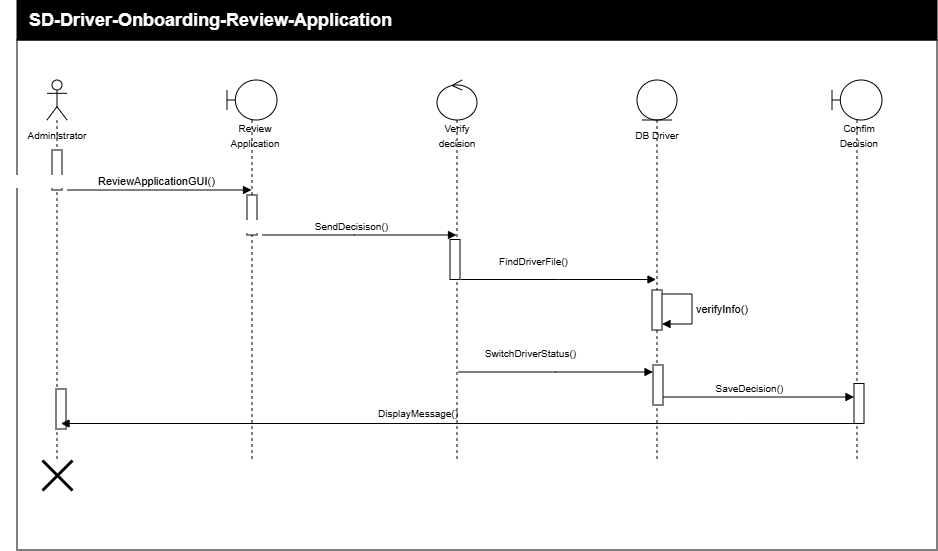

The diagram above was exported from draw.io. Its source (the exported page's mxGraphModel, read from the mxfile embedded in the PNG):
<mxGraphModel dx="377" dy="347" grid="1" gridSize="10" guides="1" tooltips="1" connect="1" arrows="1" fold="1" page="1" pageScale="1" pageWidth="850" pageHeight="1100" math="0" shadow="0">
  <root>
    <mxCell id="0" />
    <mxCell id="1" parent="0" />
    <mxCell id="LN4Y0vzYR7_N3SrYjEBy-18" parent="1" style="whiteSpace=wrap;html=1;movable=1;resizable=1;rotatable=1;deletable=1;editable=1;locked=0;connectable=1;" value="" vertex="1">
      <mxGeometry height="510" width="920" x="40" y="120" as="geometry" />
    </mxCell>
    <mxCell id="LN4Y0vzYR7_N3SrYjEBy-7" parent="1" style="shape=umlLifeline;perimeter=lifelinePerimeter;whiteSpace=wrap;html=1;container=1;dropTarget=0;collapsible=0;recursiveResize=0;outlineConnect=0;portConstraint=eastwest;newEdgeStyle={&quot;edgeStyle&quot;:&quot;sequenceEdgeStyle&quot;,&quot;libavoidRouting&quot;:0,&quot;curved&quot;:0,&quot;rounded&quot;:0};participant=umlActor;" value="" vertex="1">
      <mxGeometry height="380" width="20" x="70" y="160" as="geometry" />
    </mxCell>
    <mxCell id="LN4Y0vzYR7_N3SrYjEBy-21" parent="LN4Y0vzYR7_N3SrYjEBy-7" style="html=1;points=[[0,0,0,0,5],[0,1,0,0,-5],[1,0,0,0,5],[1,1,0,0,-5]];perimeter=orthogonalPerimeter;outlineConnect=0;targetShapes=umlLifeline;portConstraint=eastwest;newEdgeStyle={&quot;edgeStyle&quot;:&quot;sequenceEdgeStyle&quot;,&quot;libavoidRouting&quot;:0,&quot;curved&quot;:0,&quot;rounded&quot;:0};" value="" vertex="1">
      <mxGeometry height="40" width="10" x="5" y="70" as="geometry" />
    </mxCell>
    <mxCell id="LN4Y0vzYR7_N3SrYjEBy-41" parent="LN4Y0vzYR7_N3SrYjEBy-7" style="html=1;points=[[0,0,0,0,5],[0,1,0,0,-5],[1,0,0,0,5],[1,1,0,0,-5]];perimeter=orthogonalPerimeter;outlineConnect=0;targetShapes=umlLifeline;portConstraint=eastwest;newEdgeStyle={&quot;edgeStyle&quot;:&quot;sequenceEdgeStyle&quot;,&quot;libavoidRouting&quot;:0,&quot;curved&quot;:0,&quot;rounded&quot;:0};" value="" vertex="1">
      <mxGeometry height="40" width="10" x="9" y="309" as="geometry" />
    </mxCell>
    <mxCell id="LN4Y0vzYR7_N3SrYjEBy-8" parent="1" style="text;html=1;whiteSpace=wrap;strokeColor=none;fillColor=none;align=center;verticalAlign=middle;rounded=0;" value="&lt;font style=&quot;font-size: 10px;&quot;&gt;Administrator&lt;/font&gt;" vertex="1">
      <mxGeometry height="30" width="60" x="50" y="200" as="geometry" />
    </mxCell>
    <mxCell id="LN4Y0vzYR7_N3SrYjEBy-9" parent="1" style="shape=umlLifeline;perimeter=lifelinePerimeter;whiteSpace=wrap;html=1;container=1;dropTarget=0;collapsible=0;recursiveResize=0;outlineConnect=0;portConstraint=eastwest;newEdgeStyle={&quot;edgeStyle&quot;:&quot;sequenceEdgeStyle&quot;,&quot;libavoidRouting&quot;:0,&quot;curved&quot;:0,&quot;rounded&quot;:0};participant=umlBoundary;" value="" vertex="1">
      <mxGeometry height="380" width="50" x="250" y="160" as="geometry" />
    </mxCell>
    <mxCell id="LN4Y0vzYR7_N3SrYjEBy-10" parent="1" style="text;html=1;whiteSpace=wrap;strokeColor=none;fillColor=none;align=center;verticalAlign=middle;rounded=0;" value="&lt;span style=&quot;font-size: 10px;&quot;&gt;Review&lt;br&gt;Application&lt;/span&gt;" vertex="1">
      <mxGeometry height="30" width="60" x="248" y="200" as="geometry" />
    </mxCell>
    <mxCell id="LN4Y0vzYR7_N3SrYjEBy-11" parent="1" style="shape=umlLifeline;perimeter=lifelinePerimeter;whiteSpace=wrap;html=1;container=1;dropTarget=0;collapsible=0;recursiveResize=0;outlineConnect=0;portConstraint=eastwest;newEdgeStyle={&quot;edgeStyle&quot;:&quot;sequenceEdgeStyle&quot;,&quot;libavoidRouting&quot;:0,&quot;curved&quot;:0,&quot;rounded&quot;:0};participant=umlControl;" value="" vertex="1">
      <mxGeometry height="380" width="40" x="460" y="160" as="geometry" />
    </mxCell>
    <mxCell id="LN4Y0vzYR7_N3SrYjEBy-12" parent="1" style="text;html=1;whiteSpace=wrap;strokeColor=none;fillColor=none;align=center;verticalAlign=middle;rounded=0;" value="&lt;span style=&quot;font-size: 10px;&quot;&gt;Verify&lt;br&gt;decision&lt;/span&gt;" vertex="1">
      <mxGeometry height="30" width="60" x="450" y="200" as="geometry" />
    </mxCell>
    <mxCell id="LN4Y0vzYR7_N3SrYjEBy-13" parent="1" style="shape=umlLifeline;perimeter=lifelinePerimeter;whiteSpace=wrap;html=1;container=1;dropTarget=0;collapsible=0;recursiveResize=0;outlineConnect=0;portConstraint=eastwest;newEdgeStyle={&quot;edgeStyle&quot;:&quot;sequenceEdgeStyle&quot;,&quot;libavoidRouting&quot;:0,&quot;curved&quot;:0,&quot;rounded&quot;:0};participant=umlEntity;" value="" vertex="1">
      <mxGeometry height="380" width="40" x="660" y="160" as="geometry" />
    </mxCell>
    <mxCell id="LN4Y0vzYR7_N3SrYjEBy-14" parent="1" style="text;html=1;whiteSpace=wrap;strokeColor=none;fillColor=none;align=center;verticalAlign=middle;rounded=0;" value="&lt;span style=&quot;font-size: 10px;&quot;&gt;DB Driver&lt;/span&gt;" vertex="1">
      <mxGeometry height="30" width="60" x="650" y="200" as="geometry" />
    </mxCell>
    <mxCell id="LN4Y0vzYR7_N3SrYjEBy-16" parent="1" style="shape=umlLifeline;perimeter=lifelinePerimeter;whiteSpace=wrap;html=1;container=1;dropTarget=0;collapsible=0;recursiveResize=0;outlineConnect=0;portConstraint=eastwest;newEdgeStyle={&quot;edgeStyle&quot;:&quot;sequenceEdgeStyle&quot;,&quot;libavoidRouting&quot;:0,&quot;curved&quot;:0,&quot;rounded&quot;:0};participant=umlBoundary;" value="" vertex="1">
      <mxGeometry height="380" width="50" x="855" y="160" as="geometry" />
    </mxCell>
    <mxCell id="LN4Y0vzYR7_N3SrYjEBy-17" parent="1" style="text;html=1;whiteSpace=wrap;strokeColor=none;fillColor=none;align=center;verticalAlign=middle;rounded=0;" value="&lt;span style=&quot;font-size: 10px;&quot;&gt;Confim&lt;br&gt;Decision&lt;/span&gt;" vertex="1">
      <mxGeometry height="30" width="60" x="852" y="200" as="geometry" />
    </mxCell>
    <mxCell id="LN4Y0vzYR7_N3SrYjEBy-19" parent="1" style="whiteSpace=wrap;html=1;fillColor=#000000;" value="" vertex="1">
      <mxGeometry height="40" width="920" x="40" y="80" as="geometry" />
    </mxCell>
    <mxCell id="LN4Y0vzYR7_N3SrYjEBy-20" parent="1" style="text;html=1;whiteSpace=wrap;strokeColor=none;fillColor=none;align=left;verticalAlign=middle;rounded=0;fontColor=#FFFFFF;" value="&lt;b&gt;&lt;font style=&quot;font-size: 18px;&quot;&gt;SD-Driver-Onboarding-Review-Application&lt;/font&gt;&lt;/b&gt;" vertex="1">
      <mxGeometry height="30" width="480" x="50" y="85" as="geometry" />
    </mxCell>
    <mxCell id="LN4Y0vzYR7_N3SrYjEBy-22" edge="1" parent="1" style="html=1;verticalAlign=bottom;endArrow=block;edgeStyle=sequenceEdgeStyle;libavoidRouting=0;curved=0;rounded=0;defaultLabelBackgroundColor=page;labelPadding=0 4;" target="LN4Y0vzYR7_N3SrYjEBy-9" value="&lt;span style=&quot;white-space: pre;&quot;&gt;&#09;&lt;span style=&quot;white-space: pre;&quot;&gt;&#09;&lt;/span&gt;&lt;span style=&quot;white-space: pre;&quot;&gt;&#09;&lt;span style=&quot;white-space: pre;&quot;&gt;&#09;&lt;/span&gt;ReviewApplication&lt;/span&gt;&lt;/span&gt;GUI()">
      <mxGeometry relative="1" width="80" x="-0.5664" as="geometry">
        <Array as="points">
          <mxPoint x="130" y="270" />
        </Array>
        <mxPoint x="90" y="270" as="sourcePoint" />
        <mxPoint x="170" y="270" as="targetPoint" />
      </mxGeometry>
    </mxCell>
    <mxCell id="LN4Y0vzYR7_N3SrYjEBy-25" parent="1" style="html=1;points=[[0,0,0,0,5],[0,1,0,0,-5],[1,0,0,0,5],[1,1,0,0,-5]];perimeter=orthogonalPerimeter;outlineConnect=0;targetShapes=umlLifeline;portConstraint=eastwest;newEdgeStyle={&quot;edgeStyle&quot;:&quot;sequenceEdgeStyle&quot;,&quot;libavoidRouting&quot;:0,&quot;curved&quot;:0,&quot;rounded&quot;:0};" value="" vertex="1">
      <mxGeometry height="40" width="10" x="270" y="275" as="geometry" />
    </mxCell>
    <mxCell id="LN4Y0vzYR7_N3SrYjEBy-26" edge="1" parent="1" style="html=1;verticalAlign=bottom;endArrow=block;edgeStyle=sequenceEdgeStyle;libavoidRouting=0;curved=0;rounded=0;defaultLabelBackgroundColor=page;labelPadding=0 4;" target="LN4Y0vzYR7_N3SrYjEBy-11" value="&lt;font style=&quot;font-size: 10px;&quot;&gt;&lt;span style=&quot;white-space: pre;&quot;&gt;&#09;&lt;/span&gt;&lt;span style=&quot;white-space: pre;&quot;&gt;&#09;&lt;/span&gt;&lt;span style=&quot;white-space: pre;&quot;&gt;&#09;&lt;/span&gt;&lt;span style=&quot;white-space: pre;&quot;&gt;&#09;&lt;/span&gt;SendDecisison()&lt;/font&gt;">
      <mxGeometry relative="1" width="80" x="-0.5887" as="geometry">
        <Array as="points">
          <mxPoint x="377.5" y="315" />
        </Array>
        <mxPoint x="285" y="315" as="sourcePoint" />
        <mxPoint x="470" y="315" as="targetPoint" />
      </mxGeometry>
    </mxCell>
    <mxCell id="LN4Y0vzYR7_N3SrYjEBy-32" parent="1" style="html=1;points=[[0,0,0,0,5],[0,1,0,0,-5],[1,0,0,0,5],[1,1,0,0,-5]];perimeter=orthogonalPerimeter;outlineConnect=0;targetShapes=umlLifeline;portConstraint=eastwest;newEdgeStyle={&quot;edgeStyle&quot;:&quot;sequenceEdgeStyle&quot;,&quot;libavoidRouting&quot;:0,&quot;curved&quot;:0,&quot;rounded&quot;:0};" value="" vertex="1">
      <mxGeometry height="40" width="10" x="473" y="319.5" as="geometry" />
    </mxCell>
    <mxCell id="LN4Y0vzYR7_N3SrYjEBy-33" edge="1" parent="1" style="html=1;verticalAlign=bottom;endArrow=block;edgeStyle=sequenceEdgeStyle;libavoidRouting=0;curved=0;rounded=0;defaultLabelBackgroundColor=page;labelPadding=0 4;" value="&lt;font style=&quot;font-size: 10px;&quot;&gt;FindDriverFile()&lt;/font&gt;">
      <mxGeometry relative="1" width="80" x="-0.2615" y="10" as="geometry">
        <mxPoint as="offset" />
        <Array as="points">
          <mxPoint x="581.5" y="359.5" />
        </Array>
        <mxPoint x="484" y="359.5" as="sourcePoint" />
        <mxPoint x="679" y="359.5" as="targetPoint" />
      </mxGeometry>
    </mxCell>
    <mxCell id="LN4Y0vzYR7_N3SrYjEBy-34" parent="1" style="html=1;points=[[0,0,0,0,5],[0,1,0,0,-5],[1,0,0,0,5],[1,1,0,0,-5]];perimeter=orthogonalPerimeter;outlineConnect=0;targetShapes=umlLifeline;portConstraint=eastwest;newEdgeStyle={&quot;edgeStyle&quot;:&quot;sequenceEdgeStyle&quot;,&quot;libavoidRouting&quot;:0,&quot;curved&quot;:0,&quot;rounded&quot;:0};" value="" vertex="1">
      <mxGeometry height="40" width="10" x="675" y="370" as="geometry" />
    </mxCell>
    <mxCell id="LN4Y0vzYR7_N3SrYjEBy-35" edge="1" parent="1" style="html=1;align=left;spacingLeft=2;endArrow=block;edgeStyle=sequenceEdgeStyle;libavoidRouting=0;curved=0;rounded=0;defaultLabelBackgroundColor=page;labelPadding=0 4;" target="LN4Y0vzYR7_N3SrYjEBy-34" value="verifyInfo()">
      <mxGeometry relative="1" as="geometry">
        <Array as="points">
          <mxPoint x="715" y="374" />
          <mxPoint x="715" y="404" />
        </Array>
        <mxPoint x="685" y="374" as="sourcePoint" />
      </mxGeometry>
    </mxCell>
    <mxCell id="LN4Y0vzYR7_N3SrYjEBy-36" edge="1" parent="1" style="html=1;verticalAlign=bottom;endArrow=block;edgeStyle=sequenceEdgeStyle;libavoidRouting=0;curved=0;rounded=0;defaultLabelBackgroundColor=page;labelPadding=0 4;" target="LN4Y0vzYR7_N3SrYjEBy-37" value="&lt;font style=&quot;font-size: 10px;&quot;&gt;&lt;span style=&quot;white-space: pre;&quot;&gt;&#09;&lt;/span&gt;&lt;span style=&quot;white-space: pre;&quot;&gt;&#09;&lt;/span&gt;&lt;span style=&quot;white-space: pre;&quot;&gt;&#09;&lt;/span&gt;&lt;span style=&quot;white-space: pre;&quot;&gt;&#09;&lt;/span&gt;SaveDecision()&lt;/font&gt;">
      <mxGeometry relative="1" width="80" x="-0.5887" as="geometry">
        <Array as="points" />
        <mxPoint x="682.9615384615386" y="477" as="sourcePoint" />
        <mxPoint x="884" y="477" as="targetPoint" />
      </mxGeometry>
    </mxCell>
    <mxCell id="LN4Y0vzYR7_N3SrYjEBy-37" parent="1" style="html=1;points=[[0,0,0,0,5],[0,1,0,0,-5],[1,0,0,0,5],[1,1,0,0,-5]];perimeter=orthogonalPerimeter;outlineConnect=0;targetShapes=umlLifeline;portConstraint=eastwest;newEdgeStyle={&quot;edgeStyle&quot;:&quot;sequenceEdgeStyle&quot;,&quot;libavoidRouting&quot;:0,&quot;curved&quot;:0,&quot;rounded&quot;:0};" value="" vertex="1">
      <mxGeometry height="40" width="10" x="877" y="463.5" as="geometry" />
    </mxCell>
    <mxCell id="LN4Y0vzYR7_N3SrYjEBy-39" edge="1" parent="1" style="html=1;verticalAlign=bottom;endArrow=block;edgeStyle=sequenceEdgeStyle;libavoidRouting=0;curved=0;rounded=0;defaultLabelBackgroundColor=page;labelPadding=0 4;align=left;" value="">
      <mxGeometry relative="1" width="80" x="-0.884" as="geometry">
        <Array as="points">
          <mxPoint x="761.9000000000001" y="503.5" />
        </Array>
        <mxPoint x="877" y="503.5" as="sourcePoint" />
        <mxPoint x="84" y="503.5" as="targetPoint" />
      </mxGeometry>
    </mxCell>
    <mxCell id="LN4Y0vzYR7_N3SrYjEBy-40" parent="1" style="text;html=1;whiteSpace=wrap;strokeColor=none;fillColor=none;align=center;verticalAlign=middle;rounded=0;" value="&lt;font style=&quot;font-size: 10px;&quot;&gt;DisplayMessage()&lt;/font&gt;" vertex="1">
      <mxGeometry height="30" width="180" x="351" y="477.5" as="geometry" />
    </mxCell>
    <mxCell id="LN4Y0vzYR7_N3SrYjEBy-42" parent="1" style="shape=umlDestroy;whiteSpace=wrap;html=1;strokeWidth=3;targetShapes=umlLifeline;" value="" vertex="1">
      <mxGeometry height="30" width="30" x="65" y="540" as="geometry" />
    </mxCell>
    <mxCell id="P1ZgNOGMmnwMkPpIUMej-1" parent="1" style="html=1;points=[[0,0,0,0,5],[0,1,0,0,-5],[1,0,0,0,5],[1,1,0,0,-5]];perimeter=orthogonalPerimeter;outlineConnect=0;targetShapes=umlLifeline;portConstraint=eastwest;newEdgeStyle={&quot;edgeStyle&quot;:&quot;sequenceEdgeStyle&quot;,&quot;libavoidRouting&quot;:0,&quot;curved&quot;:0,&quot;rounded&quot;:0};" value="" vertex="1">
      <mxGeometry height="40" width="10" x="676" y="445" as="geometry" />
    </mxCell>
    <mxCell id="P1ZgNOGMmnwMkPpIUMej-2" edge="1" parent="1" style="html=1;verticalAlign=bottom;endArrow=block;edgeStyle=sequenceEdgeStyle;libavoidRouting=0;curved=0;rounded=0;defaultLabelBackgroundColor=page;labelPadding=0 4;" value="&lt;font style=&quot;font-size: 10px;&quot;&gt;SwitchDriverStatus()&lt;/font&gt;">
      <mxGeometry relative="1" width="80" x="-0.2615" y="10" as="geometry">
        <mxPoint as="offset" />
        <Array as="points">
          <mxPoint x="578.5" y="452" />
        </Array>
        <mxPoint x="481" y="452" as="sourcePoint" />
        <mxPoint x="676" y="452" as="targetPoint" />
      </mxGeometry>
    </mxCell>
  </root>
</mxGraphModel>